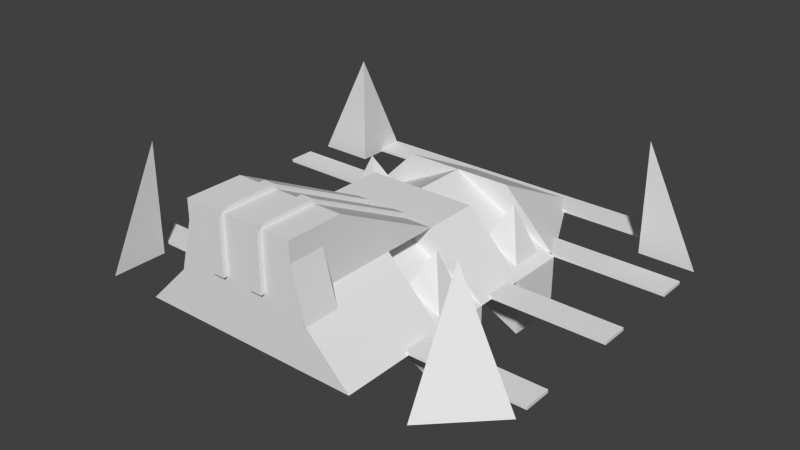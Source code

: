 # Source: icugant.blend  (saved by Blender 2.63.0; exported with 4.5.12 LTS)
import bpy
from mathutils import Matrix  # noqa: F401  (used for matrix-valued properties, if any)

bpy.ops.wm.read_factory_settings(use_empty=True)
scene = bpy.context.scene
scene.name = 'Scene'

# ---- collections
col_collection_1 = bpy.data.collections.new('Collection 1'); scene.collection.children.link(col_collection_1)
col_collection_2 = bpy.data.collections.new('Collection 2'); scene.collection.children.link(col_collection_2)
col_collection_3 = bpy.data.collections.new('Collection 3'); scene.collection.children.link(col_collection_3)
col_collection_4 = bpy.data.collections.new('Collection 4'); scene.collection.children.link(col_collection_4)
col_collection_5 = bpy.data.collections.new('Collection 5'); scene.collection.children.link(col_collection_5)
col_collection_6 = bpy.data.collections.new('Collection 6'); scene.collection.children.link(col_collection_6)
col_collection_8 = bpy.data.collections.new('Collection 8'); scene.collection.children.link(col_collection_8)

# ---- world
world_world = bpy.data.worlds.new('World'); scene.world = world_world
world_world.color = (0.05088, 0.05088, 0.05088)
world_world.use_sun_shadow = False
world_world.sun_shadow_jitter_overblur = 0.0
world_world.cycles.sampling_method = 'MANUAL'
world_world.cycles.sample_map_resolution = 256

# ---- meshes
me_spot4 = bpy.data.meshes.new('spot4')
me_spot4.from_pydata([(55.0, 37.0, -45.0)], [], [])
me_spot4.use_remesh_preserve_volume = False
me_spot4.use_remesh_preserve_attributes = False
me_spot4.use_mirror_vertex_groups = False
me_spot4.update()
me_spot3 = bpy.data.meshes.new('spot3')
me_spot3.from_pydata([(-55.0, 37.0, -45.0)], [], [])
me_spot3.use_remesh_preserve_volume = False
me_spot3.use_remesh_preserve_attributes = False
me_spot3.use_mirror_vertex_groups = False
me_spot3.update()
me_spot2 = bpy.data.meshes.new('spot2')
me_spot2.from_pydata([(-55.0, 37.0, 45.0)], [], [])
me_spot2.use_remesh_preserve_volume = False
me_spot2.use_remesh_preserve_attributes = False
me_spot2.use_mirror_vertex_groups = False
me_spot2.update()
me_spot1 = bpy.data.meshes.new('spot1')
me_spot1.from_pydata([(55.0, 37.0, 45.0)], [], [])
me_spot1.use_remesh_preserve_volume = False
me_spot1.use_remesh_preserve_attributes = False
me_spot1.use_mirror_vertex_groups = False
me_spot1.update()
me_pad_001 = bpy.data.meshes.new('pad.001')
me_pad_001.from_pydata([(-27.0, 0.0, 45.0), (-27.0, 0.0, -36.0), (27.0, 0.0, 45.0), (27.0, 0.0, -36.0)], [], [(0, 3, 2), (3, 0, 1)])
_uv = me_pad_001.uv_layers.new(name='UVMap')
_uv.uv.foreach_set('vector', [0.0, 0.0, 0.0, 0.0, 0.0, 0.0, 0.0, 0.0, 0.0, 0.0, 0.0, 0.0])
me_pad_001.use_remesh_preserve_volume = False
me_pad_001.use_remesh_preserve_attributes = False
me_pad_001.use_mirror_vertex_groups = False
me_pad_001.update()
me_pad = bpy.data.meshes.new('pad')
me_pad.from_pydata([(24.42, 0.01999, -0.4409), (12.59, 0.01999, 20.93), (-12.59, 0.01999, -20.93), (11.83, 0.01999, -21.37), (12.59, 0.01999, 20.93), (-11.83, 0.01999, 21.37), (-24.42, 0.01999, 0.4409), (-12.59, 0.01999, -20.93)], [], [(0, 2, 3), (2, 0, 1), (4, 5, 6), (4, 6, 7)])
_uv = me_pad.uv_layers.new(name='UVMap')
_uv.uv.foreach_set('vector', [0.0, 0.0, 0.0, 0.0, 0.0, 0.0, 0.0, 0.0, 0.0, 0.0, 0.0, 0.0, 0.0, 0.0, 0.0, 0.0, 0.0, 0.0, 0.0, 0.0, 0.0, 0.0, 0.0, 0.0])
me_pad.use_remesh_preserve_volume = False
me_pad.use_remesh_preserve_attributes = False
me_pad.use_mirror_vertex_groups = False
me_pad.update()
me_nano5 = bpy.data.meshes.new('nano5')
me_nano5.from_pydata([(-27.0, 19.0, -18.0)], [], [])
me_nano5.use_remesh_preserve_volume = False
me_nano5.use_remesh_preserve_attributes = False
me_nano5.use_mirror_vertex_groups = False
me_nano5.update()
me_nano4 = bpy.data.meshes.new('nano4')
me_nano4.from_pydata([(-27.0, 19.0, 18.0)], [], [])
me_nano4.use_remesh_preserve_volume = False
me_nano4.use_remesh_preserve_attributes = False
me_nano4.use_mirror_vertex_groups = False
me_nano4.update()
me_nano3 = bpy.data.meshes.new('nano3')
me_nano3.from_pydata([(27.0, 18.0, 18.0)], [], [])
me_nano3.use_remesh_preserve_volume = False
me_nano3.use_remesh_preserve_attributes = False
me_nano3.use_mirror_vertex_groups = False
me_nano3.update()
me_nano2 = bpy.data.meshes.new('nano2')
me_nano2.from_pydata([(27.0, 17.0, -19.0)], [], [])
me_nano2.use_remesh_preserve_volume = False
me_nano2.use_remesh_preserve_attributes = False
me_nano2.use_mirror_vertex_groups = False
me_nano2.update()
me_nano1 = bpy.data.meshes.new('nano1')
me_nano1.from_pydata([(0.0, 0.0, 27.0)], [], [])
me_nano1.use_remesh_preserve_volume = False
me_nano1.use_remesh_preserve_attributes = False
me_nano1.use_mirror_vertex_groups = False
me_nano1.update()
me_basamento_nuovo = bpy.data.meshes.new('basamento nuovo')
me_basamento_nuovo.from_pydata([(54.0, 0.009995, -54.0), (54.0, 0.009995, -63.0), (-54.0, 0.009995, -63.0), (-54.0, 0.009995, -54.0), (72.0, 0.009995, -36.0), (-72.0, 0.009995, -36.0), (-72.0, 0.009995, -27.0), (72.0, 0.009995, -27.0), (72.0, 0.009995, 4.5), (-72.0, 0.009995, 4.5), (-72.0, 0.009995, -4.5), (72.0, 0.009995, -4.5), (72.0, 0.009995, 40.5), (-72.0, 0.009995, 40.5), (-72.0, 0.009995, 31.5), (72.0, 0.009995, 31.5), (54.0, 1.01, -54.0), (54.0, 1.01, -63.0), (-54.0, 1.01, -63.0), (-54.0, 1.01, -54.0), (72.0, 1.01, -36.0), (-72.0, 1.01, -36.0), (-72.0, 1.01, -27.0), (72.0, 1.01, -27.0), (72.0, 1.01, 4.5), (-72.0, 1.01, 4.5), (-72.0, 1.01, -4.5), (72.0, 1.01, -4.5), (72.0, 1.01, 40.5), (-72.0, 1.01, 40.5), (-72.0, 1.01, 31.5), (72.0, 1.01, 31.5)], [], [(8, 9, 10, 11), (24, 27, 26, 25), (28, 31, 30, 29), (12, 13, 14, 15), (1, 0, 3, 2), (4, 7, 6, 5), (17, 18, 19, 16), (20, 21, 22, 23), (14, 30, 31, 15), (9, 25, 26, 10), (8, 24, 25, 9), (24, 8, 11, 27), (13, 29, 30, 14), (1, 2, 18, 17), (4, 5, 21, 20), (28, 12, 15, 31), (6, 7, 23, 22), (12, 28, 29, 13), (5, 6, 22, 21), (2, 3, 19, 18), (16, 19, 3, 0), (10, 26, 27, 11), (0, 1, 17, 16), (20, 23, 7, 4)])
_uv = me_basamento_nuovo.uv_layers.new(name='UVMap')
_uv.uv.foreach_set('vector', [0.0, 0.0, 0.0, 0.0, 0.0, 0.0, 0.0, 0.0, 0.04177, 0.9994, 0.0008513, 0.9994, 0.0008514, 0.3447, 0.04177, 0.3447, 0.04176, 0.9994, 0.0008434, 0.9994, 0.0008435, 0.3447, 0.04176, 0.3447, 0.0, 0.0, 0.0, 0.0, 0.0, 0.0, 0.0, 0.0, 0.0, 0.0, 0.0, 0.0, 0.0, 0.0, 0.0, 0.0, 0.0, 0.0, 0.0, 0.0, 0.0, 0.0, 0.0, 0.0, 0.04475, 0.9996, 0.04475, 0.5086, 0.08567, 0.5086, 0.08567, 0.9996, 0.0008815, 0.9994, 0.0008815, 0.3447, 0.0418, 0.3447, 0.0418, 0.9994, 0.0, 0.0, 0.0, 0.0, 0.0, 0.0, 0.0, 0.0, 0.0, 0.0, 0.0, 0.0, 0.0, 0.0, 0.0, 0.0, 0.0, 0.0, 0.0, 0.0, 0.0, 0.0, 0.0, 0.0, 0.0, 0.0, 0.0, 0.0, 0.0, 0.0, 0.0, 0.0, 0.0, 0.0, 0.0, 0.0, 0.0, 0.0, 0.0, 0.0, 0.0, 0.0, 0.0, 0.0, 0.0, 0.0, 0.0, 0.0, 0.0, 0.0, 0.0, 0.0, 0.0, 0.0, 0.0, 0.0, 0.0, 0.0, 0.0, 0.0, 0.0, 0.0, 0.0, 0.0, 0.0, 0.0, 0.0, 0.0, 0.0, 0.0, 0.0, 0.0, 0.0, 0.0, 0.0, 0.0, 0.0, 0.0, 0.0, 0.0, 0.0, 0.0, 0.0, 0.0, 0.0, 0.0, 0.0, 0.0, 0.0, 0.0, 0.0, 0.0, 0.0, 0.0, 0.0, 0.0, 0.0, 0.0, 0.0, 0.0, 0.0, 0.0, 0.0, 0.0, 0.0, 0.0, 0.0, 0.0, 0.0, 0.0, 0.0, 0.0, 0.0, 0.0, 0.0, 0.0, 0.0, 0.0, 0.0, 0.0, 0.0, 0.0, 0.0, 0.0, 0.0, 0.0, 0.0, 0.0])
me_basamento_nuovo.use_remesh_preserve_volume = False
me_basamento_nuovo.use_remesh_preserve_attributes = False
me_basamento_nuovo.use_mirror_vertex_groups = False
me_basamento_nuovo.update()
me_baseb = bpy.data.meshes.new('baseb')
me_baseb.from_pydata([(-18.0, 18.0, 63.0), (-36.0, 0.0, 63.0), (36.0, 0.0, 63.0), (18.0, 18.0, 63.0), (-18.0, 18.0, 45.0), (18.0, 18.0, 45.0), (36.0, 0.0, 45.0), (54.0, -9.513e-06, 63.0), (54.0, 3.197e-13, -45.0), (72.0, 3.197e-13, -45.0), (54.0, 36.0, -45.0), (54.0, 4.476e-13, -63.0), (54.0, 36.0, 45.0), (72.0, -6.795e-06, 45.0), (54.0, -6.795e-06, 45.0), (-54.0, -6.795e-06, 45.0), (-72.0, -6.795e-06, 45.0), (-54.0, 36.0, 45.0), (-54.0, 0.0, -54.0), (-54.0, 0.0, -63.0), (-54.0, 36.0, -45.0), (-72.0, 0.0, -45.0), (-54.0, 0.0, -45.0), (-36.0, 0.0, 45.0), (54.0, 0.0, -54.0), (-54.0, -9.513e-06, 63.0), (-18.0, 29.72, 51.6), (-18.0, 29.72, 63.0), (22.37, 13.51, 63.0), (18.0, 29.72, 63.0), (-22.37, 13.51, 63.0), (18.0, 29.72, 51.6), (22.37, 13.51, 51.6), (-18.0, 18.0, 63.0), (18.0, 18.0, 51.63), (-18.0, 18.0, 51.63), (-22.37, 13.51, 51.6)], [], [(4, 5, 6, 23), (5, 3, 2, 6), (0, 1, 2, 3), (20, 22, 19), (22, 20, 21), (20, 19, 21), (12, 14, 7), (14, 12, 13), (12, 7, 13), (10, 9, 11), (8, 9, 10), (10, 11, 8), (17, 16, 25), (15, 16, 17), (17, 25, 15), (3, 5, 4, 0), (4, 23, 1, 0), (27, 30, 33), (31, 29, 28, 32), (29, 3, 28), (26, 36, 30, 27), (26, 35, 36), (31, 32, 34)])
_uv = me_baseb.uv_layers.new(name='UVMap')
_uv.uv.foreach_set('vector', [0.4391, 0.09439, 0.2557, 0.09439, 0.1641, 0.1861, 0.5308, 0.1861, 0.479, 0.09265, 0.479, 0.001646, 0.6077, 0.001646, 0.6077, 0.09265, 0.4391, 0.09439, 0.5308, 0.1861, 0.1641, 0.1861, 0.2557, 0.09439, 0.2151, 0.1306, 0.002071, 0.1306, 0.002071, 0.2371, 0.002071, 0.1309, 0.2151, 0.1309, 0.002071, 0.2374, 0.2151, 0.1297, 0.04353, 0.001007, 0.0006446, 0.1297, 0.2151, 0.1306, 0.002071, 0.1306, 0.002071, 0.2371, 0.002071, 0.1309, 0.2151, 0.1309, 0.002071, 0.2374, 0.2151, 0.1297, 0.04353, 0.001007, 0.0006446, 0.1297, 0.2151, 0.1297, 0.0006446, 0.1297, 0.04353, 0.001007, 0.002071, 0.1309, 0.002071, 0.2374, 0.2151, 0.1309, 0.2151, 0.1306, 0.002071, 0.2371, 0.002071, 0.1306, 0.2151, 0.1297, 0.0006446, 0.1297, 0.04353, 0.001007, 0.002071, 0.1309, 0.002071, 0.2374, 0.2151, 0.1309, 0.2151, 0.1306, 0.002071, 0.2371, 0.002071, 0.1306, 0.479, 0.001646, 0.479, 0.09265, 0.297, 0.09265, 0.297, 0.001646, 0.297, 0.09265, 0.1683, 0.09265, 0.1683, 0.001646, 0.297, 0.001646, 0.9959, 0.6433, 0.8384, 0.6433, 0.8897, 0.672, 0.8388, 0.6416, 0.8388, 0.5305, 0.9959, 0.5305, 0.9959, 0.6416, 0.9959, 0.6433, 0.8897, 0.672, 0.8384, 0.6433, 0.8388, 0.6416, 0.9959, 0.6416, 0.9959, 0.5305, 0.8388, 0.5305, 0.9959, 0.6433, 0.8897, 0.672, 0.8384, 0.6433, 0.9959, 0.6433, 0.8384, 0.6433, 0.8897, 0.672])
me_baseb.use_remesh_preserve_volume = False
me_baseb.use_remesh_preserve_attributes = False
me_baseb.use_mirror_vertex_groups = False
me_baseb.update()
me_haut = bpy.data.meshes.new('haut')
me_haut.from_pydata([(0.0, 0.0, 27.0), (-9.0, 18.0, 36.0), (9.0, 18.0, 18.0), (-9.0, 18.0, 18.0), (-18.0, 18.0, 9.0), (-18.0, 36.0, 45.0), (-18.0, 18.0, 63.0), (-18.0, 36.0, 63.0), (18.0, 18.0, 63.0), (18.0, 36.0, 63.0), (18.0, 18.0, 9.0), (18.0, 36.0, 45.0), (9.0, 18.0, 36.0), (8.699, 18.0, 63.0), (8.699, 36.0, 63.0), (4.789, 36.0, 45.0), (4.789, 18.0, 9.0), (4.789, 36.0, 63.0), (4.789, 18.0, 63.0), (8.699, 18.0, 9.0), (8.699, 36.0, 45.0), (8.699, 18.04, 64.39), (8.699, 19.53, 8.988), (8.699, 37.34, 45.0), (8.699, 37.34, 64.39), (4.789, 18.04, 64.39), (4.789, 19.53, 8.988), (4.789, 37.34, 45.0), (4.789, 37.34, 64.39), (-8.699, 18.0, 63.0), (-8.699, 36.0, 63.0), (-4.789, 36.0, 45.0), (-4.789, 18.0, 9.0), (-4.789, 36.0, 63.0), (-4.789, 18.0, 63.0), (-8.699, 18.0, 9.0), (-8.699, 36.0, 45.0), (-8.699, 18.04, 64.39), (-8.699, 19.53, 8.988), (-8.699, 37.34, 45.0), (-8.699, 37.34, 64.39), (-4.789, 18.04, 64.39), (-4.789, 19.53, 8.988), (-4.789, 37.34, 45.0), (-4.789, 37.34, 64.39)], [], [(0, 12, 1), (0, 3, 2), (0, 1, 3), (0, 2, 12), (6, 8, 9, 7), (11, 5, 7, 9), (7, 5, 4, 6), (6, 4, 10, 8), (11, 9, 8, 10), (5, 11, 10, 4), (22, 23, 20, 19), (14, 20, 23, 24), (19, 16, 26, 22), (25, 28, 17, 18), (21, 13, 14, 24), (17, 28, 27, 15), (26, 16, 15, 27), (18, 25, 21, 13), (25, 21, 24, 28), (28, 24, 23, 27), (22, 26, 27, 23), (38, 35, 36, 39), (30, 40, 39, 36), (35, 38, 42, 32), (41, 34, 33, 44), (37, 40, 30, 29), (33, 31, 43, 44), (42, 43, 31, 32), (41, 44, 40, 37), (44, 43, 39, 40), (38, 39, 43, 42)])
_uv = me_haut.uv_layers.new(name='UVMap')
_uv.uv.foreach_set('vector', [0.4959, 0.1465, 0.6407, 0.08173, 0.6407, 0.2112, 0.4959, 0.1465, 0.6407, 0.08173, 0.6407, 0.2112, 0.4959, 0.1465, 0.6407, 0.08173, 0.6407, 0.2112, 0.4959, 0.1465, 0.6407, 0.08173, 0.6407, 0.2112, 0.4778, 0.2949, 0.4778, 0.4992, 0.3756, 0.4992, 0.3756, 0.2949, 0.2734, 0.4992, 0.2734, 0.2949, 0.3756, 0.2949, 0.3756, 0.4992, 0.3014, 0.1887, 0.2006, 0.1887, -0.001013, 0.2895, 0.3014, 0.2895, 0.402, 0.7131, 0.09297, 0.7131, 0.09297, 0.5071, 0.402, 0.5071, 0.2006, 0.1887, 0.3014, 0.1887, 0.3014, 0.2895, -0.001013, 0.2895, 0.2734, 0.2949, 0.2734, 0.4992, 0.04493, 0.4992, 0.04493, 0.2949, 0.4164, 0.7084, 0.3845, 0.7242, 0.3845, 0.723, 0.4164, 0.707, 0.3685, 0.723, 0.3845, 0.723, 0.3845, 0.7242, 0.3673, 0.7242, 0.5694, 0.4534, 0.5906, 0.4322, 0.6119, 0.4534, 0.5906, 0.4747, 0.3673, 0.707, 0.3673, 0.7242, 0.3685, 0.723, 0.3685, 0.707, 0.3673, 0.707, 0.3685, 0.707, 0.3685, 0.723, 0.3673, 0.7242, 0.3685, 0.723, 0.3673, 0.7242, 0.3845, 0.7242, 0.3845, 0.723, 0.4164, 0.7084, 0.4164, 0.707, 0.3845, 0.723, 0.3845, 0.7242, 0.3014, 0.1887, 0.0, 0.0, 0.0, 0.0, 0.3014, 0.1887, 0.8223, 0.9691, 0.7691, 0.9691, 0.7691, 0.7064, 0.8223, 0.7064, 0.8223, 0.7064, 0.7691, 0.7064, 0.7691, 0.4425, 0.8223, 0.4425, 0.7811, 0.03704, 0.8343, 0.03704, 0.8223, 0.4425, 0.7691, 0.4425, 0.4164, 0.7084, 0.4164, 0.707, 0.3845, 0.723, 0.3845, 0.7242, 0.3685, 0.723, 0.3673, 0.7242, 0.3845, 0.7242, 0.3845, 0.723, 0.5694, 0.4534, 0.5906, 0.4322, 0.6119, 0.4534, 0.5906, 0.4747, 0.3673, 0.707, 0.3685, 0.707, 0.3685, 0.723, 0.3673, 0.7242, 0.3673, 0.707, 0.3673, 0.7242, 0.3685, 0.723, 0.3685, 0.707, 0.3685, 0.723, 0.3845, 0.723, 0.3845, 0.7242, 0.3673, 0.7242, 0.4164, 0.7084, 0.3845, 0.7242, 0.3845, 0.723, 0.4164, 0.707, 0.8223, 0.9691, 0.8223, 0.7064, 0.7691, 0.7064, 0.7691, 0.9691, 0.8223, 0.7064, 0.8223, 0.4425, 0.7691, 0.4425, 0.7691, 0.7064, 0.7811, 0.03704, 0.7691, 0.4425, 0.8223, 0.4425, 0.8343, 0.03704])
me_haut.use_remesh_preserve_volume = False
me_haut.use_remesh_preserve_attributes = False
me_haut.use_mirror_vertex_groups = False
me_haut.update()
me_plotd3_003 = bpy.data.meshes.new('plotd3.003')
me_plotd3_003.from_pydata([(18.0, 18.0, 27.0), (36.0, 0.0, 27.0), (18.0, 18.0, 45.0), (36.0, -1.279e-13, 45.0), (0.0, 18.0, 27.0), (0.0, 18.0, 45.0), (0.0, 0.0, 27.0), (0.0, -1.279e-13, 45.0)], [], [(2, 0, 4, 5), (0, 1, 6, 4), (7, 5, 4, 6), (2, 5, 7, 3), (3, 1, 0, 2)])
_uv = me_plotd3_003.uv_layers.new(name='UVMap')
_uv.uv.foreach_set('vector', [0.2145, 0.9022, 0.2145, 0.9912, 0.3035, 0.9912, 0.3035, 0.9022, 0.2154, 0.902, 0.1276, 0.8143, 0.3032, 0.8143, 0.3032, 0.902, 0.3925, 0.9022, 0.3035, 0.9022, 0.3035, 0.9912, 0.3925, 0.9912, 0.2154, 0.902, 0.3032, 0.902, 0.3032, 0.8143, 0.1276, 0.8143, 0.08873, 0.9022, 0.08873, 0.9912, 0.2145, 0.9912, 0.2145, 0.9022])
me_plotd3_003.use_remesh_preserve_volume = False
me_plotd3_003.use_remesh_preserve_attributes = False
me_plotd3_003.use_mirror_vertex_groups = False
me_plotd3_003.update()
me_plotd3_002 = bpy.data.meshes.new('plotd3.002')
me_plotd3_002.from_pydata([(18.0, 18.0, -9.0), (36.0, 2.718e-06, -9.0), (18.0, 18.0, 9.0), (36.0, 2.718e-06, 9.0), (0.0, 18.0, -9.0), (0.0, 18.0, 9.0), (0.0, 2.718e-06, -9.0), (0.0, 2.718e-06, 9.0)], [], [(2, 0, 4, 5), (0, 1, 6, 4), (7, 5, 4, 6), (2, 5, 7, 3), (3, 1, 0, 2)])
_uv = me_plotd3_002.uv_layers.new(name='UVMap')
_uv.uv.foreach_set('vector', [0.2145, 0.9022, 0.2145, 0.9912, 0.3035, 0.9912, 0.3035, 0.9022, 0.2154, 0.902, 0.1276, 0.8143, 0.3032, 0.8143, 0.3032, 0.902, 0.3925, 0.9022, 0.3035, 0.9022, 0.3035, 0.9912, 0.3925, 0.9912, 0.2154, 0.902, 0.3032, 0.902, 0.3032, 0.8143, 0.1276, 0.8143, 0.08873, 0.9022, 0.08873, 0.9912, 0.2145, 0.9912, 0.2145, 0.9022])
me_plotd3_002.use_remesh_preserve_volume = False
me_plotd3_002.use_remesh_preserve_attributes = False
me_plotd3_002.use_mirror_vertex_groups = False
me_plotd3_002.update()
me_plotd3_001 = bpy.data.meshes.new('plotd3.001')
me_plotd3_001.from_pydata([(-18.0, 18.0, -9.0), (-36.0, 2.718e-06, -9.0), (-18.0, 18.0, 9.0), (-36.0, 2.718e-06, 9.0), (0.0, 18.0, -9.0), (0.0, 18.0, 9.0), (0.0, 2.718e-06, -9.0), (0.0, 2.718e-06, 9.0)], [], [(2, 5, 4, 0), (0, 4, 6, 1), (7, 6, 4, 5), (2, 3, 7, 5), (3, 2, 0, 1)])
_uv = me_plotd3_001.uv_layers.new(name='UVMap')
_uv.uv.foreach_set('vector', [0.2145, 0.9022, 0.3035, 0.9022, 0.3035, 0.9912, 0.2145, 0.9912, 0.2154, 0.902, 0.3032, 0.902, 0.3032, 0.8143, 0.1276, 0.8143, 0.3925, 0.9022, 0.3925, 0.9912, 0.3035, 0.9912, 0.3035, 0.9022, 0.2154, 0.902, 0.1276, 0.8143, 0.3032, 0.8143, 0.3032, 0.902, 0.08873, 0.9022, 0.2145, 0.9022, 0.2145, 0.9912, 0.08873, 0.9912])
me_plotd3_001.use_remesh_preserve_volume = False
me_plotd3_001.use_remesh_preserve_attributes = False
me_plotd3_001.use_mirror_vertex_groups = False
me_plotd3_001.update()
me_plotd3 = bpy.data.meshes.new('plotd3')
me_plotd3.from_pydata([(-18.0, 18.0, 27.0), (-36.0, 0.0, 27.0), (-18.0, 18.0, 45.0), (-36.0, 0.0, 45.0), (0.0, 18.0, 27.0), (0.0, 18.0, 45.0), (0.0, 0.0, 27.0), (0.0, 0.0, 45.0)], [], [(2, 5, 4, 0), (0, 4, 6, 1), (7, 6, 4, 5), (2, 3, 7, 5), (3, 2, 0, 1)])
_uv = me_plotd3.uv_layers.new(name='UVMap')
_uv.uv.foreach_set('vector', [0.2145, 0.9022, 0.3035, 0.9022, 0.3035, 0.9912, 0.2145, 0.9912, 0.2154, 0.902, 0.3032, 0.902, 0.3032, 0.8143, 0.1276, 0.8143, 0.3925, 0.9022, 0.3925, 0.9912, 0.3035, 0.9912, 0.3035, 0.9022, 0.2154, 0.902, 0.1276, 0.8143, 0.3032, 0.8143, 0.3032, 0.902, 0.08873, 0.9022, 0.2145, 0.9022, 0.2145, 0.9912, 0.08873, 0.9912])
me_plotd3.use_remesh_preserve_volume = False
me_plotd3.use_remesh_preserve_attributes = False
me_plotd3.use_mirror_vertex_groups = False
me_plotd3.update()
me_plotg1_001 = bpy.data.meshes.new('plotg1.001')
me_plotg1_001.from_pydata([(-18.0, 6.395e-13, -63.0), (0.0, 6.395e-13, -63.0), (-18.0, 18.0, -27.0), (0.0, 18.0, -27.0), (-36.0, 3.837e-13, -27.0), (0.0, 3.837e-13, -27.0)], [], [(0, 4, 2), (1, 0, 2, 3), (2, 4, 5, 3), (1, 3, 5)])
_uv = me_plotg1_001.uv_layers.new(name='UVMap')
_uv.uv.foreach_set('vector', [0.5303, 0.9881, 0.6946, 0.769, 0.5303, 0.7142, 0.8472, 0.5026, 0.9697, 0.5026, 0.9697, 0.2287, 0.8472, 0.2287, 0.5288, 0.7153, 0.6508, 0.5933, 0.4067, 0.5933, 0.4067, 0.7153, 0.1276, 0.7206, 0.4013, 0.7206, 0.3466, 0.8301])
me_plotg1_001.use_remesh_preserve_volume = False
me_plotg1_001.use_remesh_preserve_attributes = False
me_plotg1_001.use_mirror_vertex_groups = False
me_plotg1_001.update()
me_plotg1 = bpy.data.meshes.new('plotg1')
me_plotg1.from_pydata([(18.0, 0.0, -63.0), (0.0, 0.0, -63.0), (18.0, 18.0, -27.0), (0.0, 18.0, -27.0), (36.0, 0.0, -27.0), (0.0, 0.0, -27.0)], [], [(0, 2, 4), (1, 3, 2, 0), (2, 3, 5, 4), (1, 5, 3)])
_uv = me_plotg1.uv_layers.new(name='UVMap')
_uv.uv.foreach_set('vector', [0.5303, 0.9881, 0.5303, 0.7142, 0.6946, 0.769, 0.4078, 0.9881, 0.4078, 0.7142, 0.5303, 0.7142, 0.5303, 0.9881, 0.5288, 0.7153, 0.4067, 0.7153, 0.4067, 0.5933, 0.6508, 0.5933, 0.1276, 0.7206, 0.3466, 0.8301, 0.4013, 0.7206])
me_plotg1.use_remesh_preserve_volume = False
me_plotg1.use_remesh_preserve_attributes = False
me_plotg1.use_mirror_vertex_groups = False
me_plotg1.update()
me_nanod1_008 = bpy.data.meshes.new('nanod1.008')
me_nanod1_008.from_pydata([(9.081, 18.0, -27.0), (45.08, 3.837e-13, -27.0), (9.081, 18.0, -9.0), (45.08, 2.558e-13, -9.0), (9.081, 9.0, -27.0), (45.08, -9.0, -27.0), (9.081, 9.0, -9.0), (45.08, -9.0, -9.0)], [], [(5, 4, 0, 1), (7, 6, 4, 5), (7, 3, 2, 6), (5, 1, 3, 7), (6, 2, 0, 4), (1, 0, 2, 3)])
_uv = me_nanod1_008.uv_layers.new(name='UVMap')
_uv.uv.foreach_set('vector', [0.8607, 0.721, 0.8607, 0.9305, 0.9026, 0.9515, 0.9026, 0.742, 0.9041, 0.7404, 0.9041, 0.9519, 0.9988, 0.9519, 0.9988, 0.7404, 0.8606, 0.721, 0.9025, 0.742, 0.9025, 0.9515, 0.8606, 0.9305, 0.9041, 0.6939, 0.9041, 0.741, 0.9982, 0.741, 0.9982, 0.6939, 0.9982, 0.9984, 0.9982, 0.9513, 0.9041, 0.9513, 0.9041, 0.9984, 0.9041, 0.741, 0.9041, 0.9513, 0.9982, 0.9513, 0.9982, 0.741])
me_nanod1_008.use_remesh_preserve_volume = False
me_nanod1_008.use_remesh_preserve_attributes = False
me_nanod1_008.use_mirror_vertex_groups = False
me_nanod1_008.update()
me_nanod1_007 = bpy.data.meshes.new('nanod1.007')
me_nanod1_007.from_pydata([(8.989, 18.0, 9.002), (44.99, -2.718e-06, 9.002), (8.989, 18.0, 27.0), (44.99, -2.718e-06, 27.0), (8.989, 9.0, 9.002), (44.99, -9.0, 9.002), (8.989, 9.0, 27.0), (44.99, -9.0, 27.0)], [], [(5, 4, 0, 1), (7, 6, 4, 5), (7, 3, 2, 6), (5, 1, 3, 7), (6, 2, 0, 4), (1, 0, 2, 3)])
_uv = me_nanod1_007.uv_layers.new(name='UVMap')
_uv.uv.foreach_set('vector', [0.8607, 0.721, 0.8607, 0.9305, 0.9026, 0.9515, 0.9026, 0.742, 0.9041, 0.7404, 0.9041, 0.9519, 0.9988, 0.9519, 0.9988, 0.7404, 0.8606, 0.721, 0.9025, 0.742, 0.9025, 0.9515, 0.8606, 0.9305, 0.9041, 0.6939, 0.9041, 0.741, 0.9982, 0.741, 0.9982, 0.6939, 0.9982, 0.9984, 0.9982, 0.9513, 0.9041, 0.9513, 0.9041, 0.9984, 0.9041, 0.741, 0.9041, 0.9513, 0.9982, 0.9513, 0.9982, 0.741])
me_nanod1_007.use_remesh_preserve_volume = False
me_nanod1_007.use_remesh_preserve_attributes = False
me_nanod1_007.use_mirror_vertex_groups = False
me_nanod1_007.update()
me_nanod1_006 = bpy.data.meshes.new('nanod1.006')
me_nanod1_006.from_pydata([(0.0, 18.0, 9.002), (36.0, -2.718e-06, 9.002), (0.0, 18.0, 27.0), (36.0, -2.718e-06, 27.0), (0.0, 9.0, 9.002), (36.0, -9.0, 9.002), (0.0, 9.0, 27.0), (36.0, -9.0, 27.0)], [], [(5, 4, 0, 1), (7, 6, 4, 5), (7, 3, 2, 6), (5, 1, 3, 7), (6, 2, 0, 4), (1, 0, 2, 3)])
_uv = me_nanod1_006.uv_layers.new(name='UVMap')
_uv.uv.foreach_set('vector', [0.8607, 0.721, 0.8607, 0.9305, 0.9026, 0.9515, 0.9026, 0.742, 0.9041, 0.7404, 0.9041, 0.9519, 0.9988, 0.9519, 0.9988, 0.7404, 0.8606, 0.721, 0.9025, 0.742, 0.9025, 0.9515, 0.8606, 0.9305, 0.9041, 0.6939, 0.9041, 0.741, 0.9982, 0.741, 0.9982, 0.6939, 0.9982, 0.9984, 0.9982, 0.9513, 0.9041, 0.9513, 0.9041, 0.9984, 0.9041, 0.741, 0.9041, 0.9513, 0.9982, 0.9513, 0.9982, 0.741])
me_nanod1_006.use_remesh_preserve_volume = False
me_nanod1_006.use_remesh_preserve_attributes = False
me_nanod1_006.use_mirror_vertex_groups = False
me_nanod1_006.update()
me_nanod1_005 = bpy.data.meshes.new('nanod1.005')
me_nanod1_005.from_pydata([(0.0, 18.0, -27.0), (36.0, 3.837e-13, -27.0), (0.0, 18.0, -9.0), (36.0, 2.558e-13, -9.0), (0.0, 9.0, -27.0), (36.0, -9.0, -27.0), (0.0, 9.0, -9.0), (36.0, -9.0, -9.0)], [], [(5, 4, 0, 1), (7, 6, 4, 5), (7, 3, 2, 6), (5, 1, 3, 7), (6, 2, 0, 4), (1, 0, 2, 3)])
_uv = me_nanod1_005.uv_layers.new(name='UVMap')
_uv.uv.foreach_set('vector', [0.8607, 0.721, 0.8607, 0.9305, 0.9026, 0.9515, 0.9026, 0.742, 0.9041, 0.7404, 0.9041, 0.9519, 0.9988, 0.9519, 0.9988, 0.7404, 0.8606, 0.721, 0.9025, 0.742, 0.9025, 0.9515, 0.8606, 0.9305, 0.9041, 0.6939, 0.9041, 0.741, 0.9982, 0.741, 0.9982, 0.6939, 0.9982, 0.9984, 0.9982, 0.9513, 0.9041, 0.9513, 0.9041, 0.9984, 0.9041, 0.741, 0.9041, 0.9513, 0.9982, 0.9513, 0.9982, 0.741])
me_nanod1_005.use_remesh_preserve_volume = False
me_nanod1_005.use_remesh_preserve_attributes = False
me_nanod1_005.use_mirror_vertex_groups = False
me_nanod1_005.update()
me_nanod1_003 = bpy.data.meshes.new('nanod1.003')
me_nanod1_003.from_pydata([(0.0, 8.91, 8.966), (-36.0, -9.09, 8.966), (0.0, 8.91, 26.97), (-36.0, -9.09, 26.97), (0.0, -0.09034, 8.966), (-36.0, -18.09, 8.966), (0.0, -0.09034, 26.97), (-36.0, -18.09, 26.97)], [], [(5, 1, 0, 4), (7, 5, 4, 6), (7, 6, 2, 3), (5, 7, 3, 1), (6, 4, 0, 2), (1, 3, 2, 0)])
_uv = me_nanod1_003.uv_layers.new(name='UVMap')
_uv.uv.foreach_set('vector', [0.8607, 0.721, 0.9026, 0.742, 0.9026, 0.9515, 0.8607, 0.9305, 0.9041, 0.7404, 0.9988, 0.7404, 0.9988, 0.9519, 0.9041, 0.9519, 0.8606, 0.721, 0.8606, 0.9305, 0.9025, 0.9515, 0.9025, 0.742, 0.9041, 0.6939, 0.9982, 0.6939, 0.9982, 0.741, 0.9041, 0.741, 0.9982, 0.9984, 0.9041, 0.9984, 0.9041, 0.9513, 0.9982, 0.9513, 0.9041, 0.741, 0.9982, 0.741, 0.9982, 0.9513, 0.9041, 0.9513])
me_nanod1_003.use_remesh_preserve_volume = False
me_nanod1_003.use_remesh_preserve_attributes = False
me_nanod1_003.use_mirror_vertex_groups = False
me_nanod1_003.update()
me_nanod1_002 = bpy.data.meshes.new('nanod1.002')
me_nanod1_002.from_pydata([(0.0, 18.0, 8.966), (-36.0, -2.715e-06, 8.966), (0.0, 18.0, 26.97), (-36.0, -2.715e-06, 26.97), (0.0, 9.0, 8.966), (-36.0, -9.0, 8.966), (0.0, 9.0, 26.97), (-36.0, -9.0, 26.97)], [], [(5, 1, 0, 4), (7, 5, 4, 6), (7, 6, 2, 3), (5, 7, 3, 1), (6, 4, 0, 2), (1, 3, 2, 0)])
_uv = me_nanod1_002.uv_layers.new(name='UVMap')
_uv.uv.foreach_set('vector', [0.8607, 0.721, 0.9026, 0.742, 0.9026, 0.9515, 0.8607, 0.9305, 0.9041, 0.7404, 0.9988, 0.7404, 0.9988, 0.9519, 0.9041, 0.9519, 0.8606, 0.721, 0.8606, 0.9305, 0.9025, 0.9515, 0.9025, 0.742, 0.9041, 0.6939, 0.9982, 0.6939, 0.9982, 0.741, 0.9041, 0.741, 0.9982, 0.9984, 0.9041, 0.9984, 0.9041, 0.9513, 0.9982, 0.9513, 0.9041, 0.741, 0.9982, 0.741, 0.9982, 0.9513, 0.9041, 0.9513])
me_nanod1_002.use_remesh_preserve_volume = False
me_nanod1_002.use_remesh_preserve_attributes = False
me_nanod1_002.use_mirror_vertex_groups = False
me_nanod1_002.update()
me_nanod1_001 = bpy.data.meshes.new('nanod1.001')
me_nanod1_001.from_pydata([(0.0, 8.965, -27.0), (-36.0, -9.035, -27.0), (0.0, 8.965, -9.0), (-36.0, -9.035, -9.0), (0.0, -0.03493, -27.0), (-36.0, -18.03, -27.0), (0.0, -0.03493, -9.0), (-36.0, -18.03, -9.0)], [], [(5, 1, 0, 4), (7, 5, 4, 6), (7, 6, 2, 3), (5, 7, 3, 1), (6, 4, 0, 2), (1, 3, 2, 0)])
_uv = me_nanod1_001.uv_layers.new(name='UVMap')
_uv.uv.foreach_set('vector', [0.8607, 0.721, 0.9026, 0.742, 0.9026, 0.9515, 0.8607, 0.9305, 0.9041, 0.7404, 0.9988, 0.7404, 0.9988, 0.9519, 0.9041, 0.9519, 0.8606, 0.721, 0.8606, 0.9305, 0.9025, 0.9515, 0.9025, 0.742, 0.9041, 0.6939, 0.9982, 0.6939, 0.9982, 0.741, 0.9041, 0.741, 0.9982, 0.9984, 0.9041, 0.9984, 0.9041, 0.9513, 0.9982, 0.9513, 0.9041, 0.741, 0.9982, 0.741, 0.9982, 0.9513, 0.9041, 0.9513])
me_nanod1_001.use_remesh_preserve_volume = False
me_nanod1_001.use_remesh_preserve_attributes = False
me_nanod1_001.use_mirror_vertex_groups = False
me_nanod1_001.update()
me_nanod1 = bpy.data.meshes.new('nanod1')
me_nanod1.from_pydata([(0.0, 18.0, -27.0), (-36.0, 0.0, -27.0), (0.0, 18.0, -9.0), (-36.0, 0.0, -9.0), (0.0, 9.0, -27.0), (-36.0, -9.0, -27.0), (0.0, 9.0, -9.0), (-36.0, -9.0, -9.0)], [], [(5, 1, 0, 4), (7, 5, 4, 6), (7, 6, 2, 3), (5, 7, 3, 1), (6, 4, 0, 2), (1, 3, 2, 0)])
_uv = me_nanod1.uv_layers.new(name='UVMap')
_uv.uv.foreach_set('vector', [0.8607, 0.721, 0.9026, 0.742, 0.9026, 0.9515, 0.8607, 0.9305, 0.9041, 0.7404, 0.9988, 0.7404, 0.9988, 0.9519, 0.9041, 0.9519, 0.8606, 0.721, 0.8606, 0.9305, 0.9025, 0.9515, 0.9025, 0.742, 0.9041, 0.6939, 0.9982, 0.6939, 0.9982, 0.741, 0.9041, 0.741, 0.9982, 0.9984, 0.9041, 0.9984, 0.9041, 0.9513, 0.9982, 0.9513, 0.9041, 0.741, 0.9982, 0.741, 0.9982, 0.9513, 0.9041, 0.9513])
me_nanod1.use_remesh_preserve_volume = False
me_nanod1.use_remesh_preserve_attributes = False
me_nanod1.use_mirror_vertex_groups = False
me_nanod1.update()
me_nanod1c_003 = bpy.data.meshes.new('nanod1c.003')
me_nanod1c_003.from_pydata([(18.0, -2.715e-06, 8.966), (36.0, -9.0, 8.966), (27.0, 18.0, 17.97), (18.0, -2.715e-06, 26.97), (36.0, -9.0, 26.97)], [], [(2, 1, 0), (2, 0, 3), (2, 3, 4), (2, 4, 1)])
_uv = me_nanod1c_003.uv_layers.new(name='UVMap')
_uv.uv.foreach_set('vector', [0.6792, 0.4176, 0.4875, 0.5927, 0.4875, 0.4176, 0.7413, 0.6021, 0.6784, 0.4209, 0.5644, 0.5282, 0.6792, 0.4176, 0.4875, 0.4176, 0.4875, 0.5927, 0.4875, 0.4173, 0.6792, 0.4173, 0.6444, 0.307])
me_nanod1c_003.use_remesh_preserve_volume = False
me_nanod1c_003.use_remesh_preserve_attributes = False
me_nanod1c_003.use_mirror_vertex_groups = False
me_nanod1c_003.update()
me_nanod1c_002 = bpy.data.meshes.new('nanod1c.002')
me_nanod1c_002.from_pydata([(18.0, 3.837e-13, -27.0), (36.0, -9.0, -27.0), (27.0, 18.0, -18.0), (18.0, 2.558e-13, -9.0), (36.0, -9.0, -9.0)], [], [(2, 1, 0), (2, 0, 3), (2, 3, 4), (2, 4, 1)])
_uv = me_nanod1c_002.uv_layers.new(name='UVMap')
_uv.uv.foreach_set('vector', [0.6792, 0.4176, 0.4875, 0.5927, 0.4875, 0.4176, 0.7413, 0.6021, 0.6784, 0.4209, 0.5644, 0.5282, 0.6792, 0.4176, 0.4875, 0.4176, 0.4875, 0.5927, 0.4875, 0.4173, 0.6792, 0.4173, 0.6444, 0.307])
me_nanod1c_002.use_remesh_preserve_volume = False
me_nanod1c_002.use_remesh_preserve_attributes = False
me_nanod1c_002.use_mirror_vertex_groups = False
me_nanod1c_002.update()
me_nanod1c_001 = bpy.data.meshes.new('nanod1c.001')
me_nanod1c_001.from_pydata([(-18.0, -2.715e-06, 8.966), (-36.0, -9.0, 8.966), (-27.0, 18.0, 17.97), (-18.0, -2.715e-06, 26.97), (-36.0, -9.0, 26.97)], [], [(2, 0, 1), (2, 3, 0), (2, 4, 3), (2, 1, 4)])
_uv = me_nanod1c_001.uv_layers.new(name='UVMap')
_uv.uv.foreach_set('vector', [0.6792, 0.4176, 0.4875, 0.4176, 0.4875, 0.5927, 0.7413, 0.6021, 0.5644, 0.5282, 0.6784, 0.4209, 0.6792, 0.4176, 0.4875, 0.5927, 0.4875, 0.4176, 0.4875, 0.4173, 0.6444, 0.307, 0.6792, 0.4173])
me_nanod1c_001.use_remesh_preserve_volume = False
me_nanod1c_001.use_remesh_preserve_attributes = False
me_nanod1c_001.use_mirror_vertex_groups = False
me_nanod1c_001.update()
me_nanod1c = bpy.data.meshes.new('nanod1c')
me_nanod1c.from_pydata([(-18.0, 0.0, -27.0), (-36.0, -9.0, -27.0), (-27.0, 18.0, -18.0), (-18.0, 0.0, -9.0), (-36.0, -9.0, -9.0)], [], [(2, 0, 1), (2, 3, 0), (2, 4, 3), (2, 1, 4)])
_uv = me_nanod1c.uv_layers.new(name='UVMap')
_uv.uv.foreach_set('vector', [0.6792, 0.4176, 0.4875, 0.4176, 0.4875, 0.5927, 0.7413, 0.6021, 0.5644, 0.5282, 0.6784, 0.4209, 0.6792, 0.4176, 0.4875, 0.5927, 0.4875, 0.4176, 0.4875, 0.4173, 0.6444, 0.307, 0.6792, 0.4173])
me_nanod1c.use_remesh_preserve_volume = False
me_nanod1c.use_remesh_preserve_attributes = False
me_nanod1c.use_mirror_vertex_groups = False
me_nanod1c.update()

# ---- objects
ob_spot4 = bpy.data.objects.new('spot4', me_spot4)
ob_spot3 = bpy.data.objects.new('spot3', me_spot3)
ob_spot2 = bpy.data.objects.new('spot2', me_spot2)
ob_spot1 = bpy.data.objects.new('spot1', me_spot1)
ob_pad_001 = bpy.data.objects.new('pad.001', me_pad_001)
ob_pad = bpy.data.objects.new('pad', me_pad)
ob_nano5 = bpy.data.objects.new('nano5', me_nano5)
ob_nano4 = bpy.data.objects.new('nano4', me_nano4)
ob_nano3 = bpy.data.objects.new('nano3', me_nano3)
ob_nano2 = bpy.data.objects.new('nano2', me_nano2)
ob_nano1 = bpy.data.objects.new('nano1', me_nano1)
ob_basamento_nuovo = bpy.data.objects.new('basamento nuovo', me_basamento_nuovo)
ob_baseb = bpy.data.objects.new('baseb', me_baseb)
ob_haut = bpy.data.objects.new('haut', me_haut)
ob_plotg3 = bpy.data.objects.new('plotg3', me_plotd3_003)
ob_plotg2 = bpy.data.objects.new('plotg2', me_plotd3_002)
ob_plotd2 = bpy.data.objects.new('plotd2', me_plotd3_001)
ob_plotd3 = bpy.data.objects.new('plotd3', me_plotd3)
ob_plotd1 = bpy.data.objects.new('plotd1', me_plotg1_001)
ob_plotg1 = bpy.data.objects.new('plotg1', me_plotg1)
ob_nanog1b = bpy.data.objects.new('nanog1b', me_nanod1_008)
ob_nanog2b = bpy.data.objects.new('nanog2b', me_nanod1_007)
ob_nanog2 = bpy.data.objects.new('nanog2', me_nanod1_006)
ob_nanog1 = bpy.data.objects.new('nanog1', me_nanod1_005)
ob_nanod2b = bpy.data.objects.new('nanod2b', me_nanod1_003)
ob_nanod2 = bpy.data.objects.new('nanod2', me_nanod1_002)
ob_nanod1b = bpy.data.objects.new('nanod1b', me_nanod1_001)
ob_nanod1 = bpy.data.objects.new('nanod1', me_nanod1)
ob_nanog2c = bpy.data.objects.new('nanog2c', me_nanod1c_003)
ob_nanog1c = bpy.data.objects.new('nanog1c', me_nanod1c_002)
ob_nanod2c = bpy.data.objects.new('nanod2c', me_nanod1c_001)
ob_nanod1c = bpy.data.objects.new('nanod1c', me_nanod1c)

# ---- transforms, parenting, visibility, modifiers, constraints
ob_spot4.location = (0.0, 0.0, 0.0)
ob_spot4.rotation_euler = (1.571, 0.0, 0.0)
ob_spot4.scale = (0.05, 0.05, 0.05)
ob_spot4.lineart.crease_threshold = 0.0
ob_spot3.location = (0.0, 0.0, 0.0)
ob_spot3.rotation_euler = (1.571, 0.0, 0.0)
ob_spot3.scale = (0.05, 0.05, 0.05)
ob_spot3.lineart.crease_threshold = 0.0
ob_spot2.location = (0.0, 0.0, 0.0)
ob_spot2.rotation_euler = (1.571, 0.0, 0.0)
ob_spot2.scale = (0.05, 0.05, 0.05)
ob_spot2.lineart.crease_threshold = 0.0
ob_spot1.location = (0.0, 0.0, 0.0)
ob_spot1.rotation_euler = (1.571, 0.0, 0.0)
ob_spot1.scale = (0.05, 0.05, 0.05)
ob_spot1.lineart.crease_threshold = 0.0
ob_pad_001.location = (0.0, 0.0, 0.0)
ob_pad_001.rotation_euler = (1.571, 0.0, 0.0)
ob_pad_001.scale = (0.05, 0.05, 0.05)
ob_pad_001.lineart.crease_threshold = 0.0
ob_pad.location = (0.0, 0.0, 0.0)
ob_pad.rotation_euler = (1.571, 0.0, 0.0)
ob_pad.scale = (0.05, 0.05, 0.05)
ob_pad.lineart.crease_threshold = 0.0
ob_nano5.location = (0.0, 0.0, 0.0)
ob_nano5.rotation_euler = (1.571, 0.0, 0.0)
ob_nano5.scale = (0.05, 0.05, 0.05)
ob_nano5.lineart.crease_threshold = 0.0
ob_nano4.location = (0.0, 0.0, 0.0)
ob_nano4.rotation_euler = (1.571, 0.0, 0.0)
ob_nano4.scale = (0.05, 0.05, 0.05)
ob_nano4.lineart.crease_threshold = 0.0
ob_nano3.location = (0.0, 0.0, 0.0)
ob_nano3.rotation_euler = (1.571, 0.0, 0.0)
ob_nano3.scale = (0.05, 0.05, 0.05)
ob_nano3.lineart.crease_threshold = 0.0
ob_nano2.location = (0.0, 0.0, 0.0)
ob_nano2.rotation_euler = (1.571, 0.0, 0.0)
ob_nano2.scale = (0.05, 0.05, 0.05)
ob_nano2.lineart.crease_threshold = 0.0
ob_nano1.location = (0.0, 0.0, 0.0)
ob_nano1.rotation_euler = (1.571, 0.0, 0.0)
ob_nano1.scale = (0.05, 0.05, 0.05)
ob_nano1.lineart.crease_threshold = 0.0
ob_basamento_nuovo.location = (0.0, 0.0, 0.0)
ob_basamento_nuovo.rotation_euler = (1.571, 0.0, 0.0)
ob_basamento_nuovo.scale = (0.05, 0.05, 0.05)
ob_basamento_nuovo.lineart.crease_threshold = 0.0
ob_baseb.location = (0.0, 0.0, 0.0)
ob_baseb.rotation_euler = (1.571, 0.0, 0.0)
ob_baseb.scale = (0.05, 0.05, 0.05)
ob_baseb.lineart.crease_threshold = 0.0
ob_haut.location = (0.0, 0.0, 0.0)
ob_haut.rotation_euler = (1.571, 0.0, 0.0)
ob_haut.scale = (0.05, 0.05, 0.05)
ob_haut.lineart.crease_threshold = 0.0
ob_plotg3.location = (0.0, 0.0, 0.0)
ob_plotg3.rotation_euler = (1.571, 0.0, 0.0)
ob_plotg3.scale = (0.05, 0.05, 0.05)
ob_plotg3.lineart.crease_threshold = 0.0
ob_plotg2.location = (0.0, 0.0, 0.0)
ob_plotg2.rotation_euler = (1.571, 0.0, 0.0)
ob_plotg2.scale = (0.05, 0.05, 0.05)
ob_plotg2.lineart.crease_threshold = 0.0
ob_plotd2.location = (0.0, 0.0, 0.0)
ob_plotd2.rotation_euler = (1.571, 0.0, 0.0)
ob_plotd2.scale = (0.05, 0.05, 0.05)
ob_plotd2.lineart.crease_threshold = 0.0
ob_plotd3.location = (0.0, 0.0, 0.0)
ob_plotd3.rotation_euler = (1.571, 0.0, 0.0)
ob_plotd3.scale = (0.05, 0.05, 0.05)
ob_plotd3.lineart.crease_threshold = 0.0
ob_plotd1.location = (0.0, 0.0, 0.0)
ob_plotd1.rotation_euler = (1.571, 0.0, 0.0)
ob_plotd1.scale = (0.05, 0.05, 0.05)
ob_plotd1.lineart.crease_threshold = 0.0
ob_plotg1.location = (0.0, 0.0, 0.0)
ob_plotg1.rotation_euler = (1.571, 0.0, 0.0)
ob_plotg1.scale = (0.05, 0.05, 0.05)
ob_plotg1.lineart.crease_threshold = 0.0
ob_nanog1b.location = (-0.4543, -6.047e-08, -0.4501)
ob_nanog1b.rotation_euler = (1.571, 0.0, 0.0)
ob_nanog1b.scale = (0.05, 0.05, 0.05)
ob_nanog1b.lineart.crease_threshold = 0.0
ob_nanog2b.location = (-0.4496, -6.047e-08, -0.4501)
ob_nanog2b.rotation_euler = (1.571, 0.0, 0.0)
ob_nanog2b.scale = (0.05, 0.05, 0.05)
ob_nanog2b.lineart.crease_threshold = 0.0
ob_nanog2.location = (0.0, 0.0, 0.0)
ob_nanog2.rotation_euler = (1.571, 0.0, 0.0)
ob_nanog2.scale = (0.05, 0.05, 0.05)
ob_nanog2.lineart.crease_threshold = 0.0
ob_nanog1.location = (0.0, 0.0, 0.0)
ob_nanog1.rotation_euler = (1.571, 0.0, 0.0)
ob_nanog1.scale = (0.05, 0.05, 0.05)
ob_nanog1.lineart.crease_threshold = 0.0
ob_nanod2b.location = (0.0, 0.0, 0.0)
ob_nanod2b.rotation_euler = (1.571, 0.0, 0.0)
ob_nanod2b.scale = (0.05, 0.05, 0.05)
ob_nanod2b.lineart.crease_threshold = 0.0
ob_nanod2.location = (0.0, 0.0, 0.0)
ob_nanod2.rotation_euler = (1.571, 0.0, 0.0)
ob_nanod2.scale = (0.05, 0.05, 0.05)
ob_nanod2.lineart.crease_threshold = 0.0
ob_nanod1b.location = (0.0, 0.0, 0.0)
ob_nanod1b.rotation_euler = (1.571, 0.0, 0.0)
ob_nanod1b.scale = (0.05, 0.05, 0.05)
ob_nanod1b.lineart.crease_threshold = 0.0
ob_nanod1.location = (0.0, 0.0, 0.0)
ob_nanod1.rotation_euler = (1.571, 0.0, 0.0)
ob_nanod1.scale = (0.05, 0.05, 0.05)
ob_nanod1.lineart.crease_threshold = 0.0
ob_nanog2c.location = (0.0, 0.0, 0.0)
ob_nanog2c.rotation_euler = (1.571, 0.0, 0.0)
ob_nanog2c.scale = (0.05, 0.05, 0.05)
ob_nanog2c.lineart.crease_threshold = 0.0
ob_nanog1c.location = (0.0, 0.0, 0.0)
ob_nanog1c.rotation_euler = (1.571, 0.0, 0.0)
ob_nanog1c.scale = (0.05, 0.05, 0.05)
ob_nanog1c.lineart.crease_threshold = 0.0
ob_nanod2c.location = (0.0, 0.0, 0.0)
ob_nanod2c.rotation_euler = (1.571, 0.0, 0.0)
ob_nanod2c.scale = (0.05, 0.05, 0.05)
ob_nanod2c.lineart.crease_threshold = 0.0
ob_nanod1c.location = (0.0, 0.0, 0.0)
ob_nanod1c.rotation_euler = (1.571, 0.0, 0.0)
ob_nanod1c.scale = (0.05, 0.05, 0.05)
ob_nanod1c.lineart.crease_threshold = 0.0

# ---- collection membership
col_collection_1.objects.link(ob_spot4)
col_collection_1.objects.link(ob_spot3)
col_collection_1.objects.link(ob_spot2)
col_collection_1.objects.link(ob_spot1)
col_collection_1.objects.link(ob_pad_001)
col_collection_1.objects.link(ob_pad)
col_collection_1.objects.link(ob_nano5)
col_collection_1.objects.link(ob_nano4)
col_collection_1.objects.link(ob_nano3)
col_collection_1.objects.link(ob_nano2)
col_collection_1.objects.link(ob_nano1)
col_collection_1.objects.link(ob_basamento_nuovo)
col_collection_2.objects.link(ob_baseb)
col_collection_3.objects.link(ob_haut)
col_collection_4.objects.link(ob_plotg3)
col_collection_4.objects.link(ob_plotg2)
col_collection_4.objects.link(ob_plotd2)
col_collection_4.objects.link(ob_plotd3)
col_collection_5.objects.link(ob_plotd1)
col_collection_5.objects.link(ob_plotg1)
col_collection_6.objects.link(ob_nanog1b)
col_collection_6.objects.link(ob_nanog2b)
col_collection_6.objects.link(ob_nanog2)
col_collection_6.objects.link(ob_nanog1)
col_collection_6.objects.link(ob_nanod2b)
col_collection_6.objects.link(ob_nanod2)
col_collection_6.objects.link(ob_nanod1b)
col_collection_6.objects.link(ob_nanod1)
col_collection_8.objects.link(ob_nanog2c)
col_collection_8.objects.link(ob_nanog1c)
col_collection_8.objects.link(ob_nanod2c)
col_collection_8.objects.link(ob_nanod1c)

# ---- scene / render settings (as saved in the file)
scene.frame_start = 1; scene.frame_end = 250; scene.frame_set(189)
scene.render.engine = 'BLENDER_EEVEE_NEXT'
scene.render.image_settings.color_mode = 'RGB'
scene.render.image_settings.compression = 90
scene.render.resolution_percentage = 50
scene.render.dither_intensity = 0.0
scene.render.bake_margin = 2
scene.render.bake_bias = 0.0
scene.cycles.use_denoising = False
scene.cycles.samples = 10
scene.cycles.sampling_pattern = 'TABULATED_SOBOL'
scene.cycles.light_sampling_threshold = 0.0
scene.cycles.use_adaptive_sampling = False
scene.cycles.use_light_tree = False
scene.cycles.blur_glossy = 0.0
scene.cycles.volume_bounces = 1
scene.cycles.pixel_filter_type = 'GAUSSIAN'
scene.cycles.sample_clamp_indirect = 0.0
scene.view_settings.view_transform = 'Standard'
bpy.context.view_layer.update()

# ---- added for rendering (the .blend has no active camera and no usable light): camera, sun
cam_auto = bpy.data.cameras.new('AutoCamera')
cam_auto.lens = 50.0
cam_auto.sensor_width = 36.0
cam_auto.clip_end = 1000.0
ob_auto_camera = bpy.data.objects.new('AutoCamera', cam_auto)
scene.collection.objects.link(ob_auto_camera)
ob_auto_camera.location = (9.25636, -11.1423, 7.88627)
ob_auto_camera.rotation_euler = (1.09748, -7.21219e-08, 0.694738)
scene.camera = ob_auto_camera
light_auto_sun = bpy.data.lights.new('AutoSun', 'SUN')
light_auto_sun.energy = 3.0
light_auto_sun.angle = 0.0523599
ob_auto_sun = bpy.data.objects.new('AutoSun', light_auto_sun)
scene.collection.objects.link(ob_auto_sun)
ob_auto_sun.rotation_euler = (0.872665, 0.174533, 0.523599)
bpy.context.view_layer.update()

